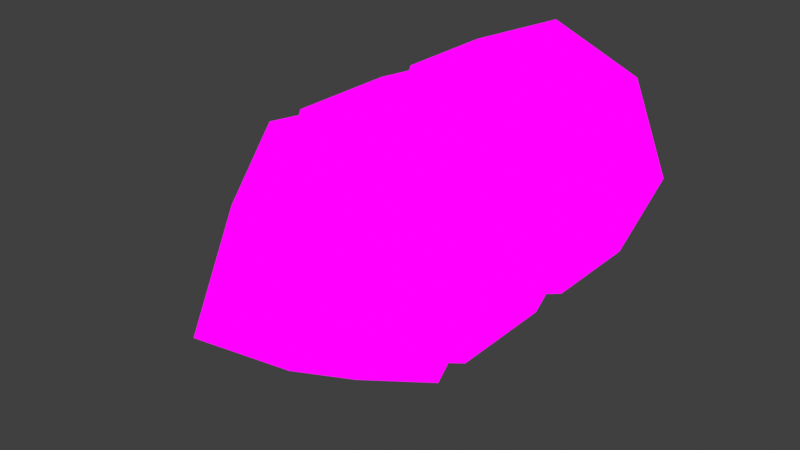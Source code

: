 # Source: rocketMissile.blend  (saved by Blender 3.2.14; exported with 4.5.12 LTS)
import bpy
from mathutils import Matrix  # noqa: F401  (used for matrix-valued properties, if any)

bpy.ops.wm.read_factory_settings(use_empty=True)
scene = bpy.context.scene
scene.name = 'Scene'

# ---- collections
col_collection = bpy.data.collections.new('Collection'); scene.collection.children.link(col_collection)

# ---- images (referenced by path relative to the original .blend; pixels are not part of the script)
import os
ASSET_DIR = os.environ.get("B2B_ASSET_DIR", "")  # directory of the original .blend (textures are referenced by path, not embedded)
HERE = os.path.dirname(os.path.abspath(__file__))  # packed textures are extracted next to this script under _unpacked/

def load_image(name, relpath, width, height, colorspace="sRGB"):
    """Load a texture the original file referenced (path relative to the .blend, or extracted next to this script)."""
    p = next((c for c in (os.path.join(HERE, relpath), os.path.join(ASSET_DIR, relpath)) if relpath and os.path.exists(c)), "")
    if p:
        img = bpy.data.images.load(p, check_existing=True)
        img.name = name
    else:  # same state as the original file: an image datablock whose file is absent (Cycles renders it pink)
        img = bpy.data.images.new(name, width, height)
        img.source = "FILE"
        img.filepath = "//" + (relpath or name)
    img.colorspace_settings.name = colorspace
    return img
img_cybeladyrocket_png = load_image('CYBELADYROCKET.png', 'CYBELADYROCKET.png', 1024, 1024, 'sRGB')

# ---- materials (node trees are filled in below, after node groups)
mat_cybeladyrocket = bpy.data.materials.new('CYBELADYROCKET')
mat_cybeladyrocket.use_transparent_shadow = False

# ---- material node trees
mat_cybeladyrocket.use_nodes = True; mat_cybeladyrocket.node_tree.nodes.clear()
_N = mat_cybeladyrocket.node_tree.nodes; _L = mat_cybeladyrocket.node_tree.links
n0 = _N.new('ShaderNodeOutputMaterial'); n0.name = 'Material Output'; n0.location = (400, 0)
n1 = _N.new('ShaderNodeLightPath'); n1.name = 'Light Path'; n1.location = (0, 250)
n2 = _N.new('ShaderNodeBsdfTransparent'); n2.name = 'Transparent BSDF'; n2.location = (-200, -100)
n3 = _N.new('ShaderNodeEmission'); n3.name = 'Emission'; n3.location = (-200, -200)
n4 = _N.new('ShaderNodeMixShader'); n4.name = 'Mix Shader'; n4.location = (200, 0)
n5 = _N.new('ShaderNodeMixShader'); n5.name = 'Mix Shader.001'; n5.location = (0, -100)
n6 = _N.new('ShaderNodeTexImage'); n6.name = 'Image Texture'; n6.location = (-500, 100)
n6.image = img_cybeladyrocket_png
n6.interpolation = 'Closest'
_L.new(n6.outputs[0], n3.inputs[0])
_L.new(n6.outputs[1], n5.inputs[0])
_L.new(n2.outputs[0], n5.inputs[1])
_L.new(n2.outputs[0], n4.inputs[1])
_L.new(n3.outputs[0], n5.inputs[2])
_L.new(n5.outputs[0], n4.inputs[2])
_L.new(n1.outputs[0], n4.inputs[0])
_L.new(n4.outputs[0], n0.inputs[0])
n0.is_active_output = True

# ---- world
world_world = bpy.data.worlds.new('World'); scene.world = world_world
world_world.use_nodes = True; world_world.node_tree.nodes.clear()
_N = world_world.node_tree.nodes; _L = world_world.node_tree.links
n0 = _N.new('ShaderNodeOutputWorld'); n0.name = 'World Output'; n0.location = (300, 300)
n1 = _N.new('ShaderNodeBackground'); n1.name = 'Background'; n1.location = (10, 300)
n1.inputs[0].default_value = (0.05088, 0.05088, 0.05088, 1.0)
_L.new(n1.outputs[0], n0.inputs[0])
n0.is_active_output = True
world_world.color = (0.05088, 0.05088, 0.05088)
world_world.use_sun_shadow = False
world_world.sun_shadow_jitter_overblur = 0.0

# ---- meshes
me_cube_001 = bpy.data.meshes.new('Cube.001')
me_cube_001.from_pydata([(-0.02667, -0.03125, -0.02667), (-0.02667, -0.03125, 0.02667), (-0.02667, 0.01075, -0.02667), (-0.02667, 0.01075, 0.02667), (0.02667, -0.03125, -0.02667), (0.02667, -0.03125, 0.02667), (0.02667, 0.01075, -0.02667), (0.02667, 0.01075, 0.02667), (-0.03772, -0.03125, -3.588e-10), (-0.03772, 0.01075, 3.588e-10), (0.03772, 0.01075, -1.29e-09), (0.03772, -0.03125, 1.29e-09), (-0.02667, -0.0205, -0.02667), (-0.02667, -0.0205, 0.02667), (0.02667, -0.0205, -0.02667), (0.02667, -0.0205, 0.02667), (0.03772, -0.0205, -1.29e-09), (-0.03772, -0.0205, 3.588e-10), (-3.588e-10, 0.01075, -0.03772), (1.29e-09, 0.01075, 0.03772), (1.29e-09, -0.03125, -0.03772), (-3.588e-10, -0.03125, 0.03772), (2.98e-08, -0.08143, 0.0), (-0.02263, -0.004076, 2.153e-10), (1.29e-09, -0.0205, 0.03772), (-3.588e-10, -0.0205, -0.03772), (-0.02263, -0.0545, -2.153e-10), (-0.016, -0.0545, 0.016), (0.02263, -0.0545, 7.741e-10), (0.016, -0.0545, -0.016), (1.269e-08, -0.0545, -0.02263), (1.171e-08, -0.0545, 0.02263), (-0.016, -0.0545, -0.016), (0.016, -0.0545, 0.016), (-0.02263, 0.01075, 2.153e-10), (2.98e-08, -0.08143, 0.0), (2.98e-08, -0.08143, 0.0), (2.98e-08, -0.08143, 0.0), (2.98e-08, -0.08143, 0.0), (2.98e-08, -0.08143, 0.0), (2.98e-08, -0.08143, 0.0), (2.98e-08, -0.08143, 0.0), (2.98e-08, -0.08143, 0.0), (-0.016, 0.01075, -0.016), (1.171e-08, 0.01075, -0.02263), (1.269e-08, 0.01075, 0.02263), (0.016, 0.01075, 0.016), (0.02263, 0.01075, -7.741e-10), (0.016, 0.01075, -0.016), (-0.016, 0.01075, 0.016), (-0.02667, 0.02319, -0.02667), (-0.016, -0.004076, -0.016), (1.171e-08, -0.004076, -0.02263), (1.269e-08, -0.004076, 0.02263), (0.016, -0.004076, 0.016), (0.02263, -0.004076, -7.741e-10), (0.016, -0.004076, -0.016), (-0.016, -0.004076, 0.016), (1.192e-08, -0.004076, 0.0), (-0.02667, 0.02319, 0.02667), (0.02667, 0.02319, -0.02667), (0.02667, 0.02319, 0.02667), (-0.03772, 0.02319, -3.588e-10), (0.03772, 0.02319, 1.29e-09), (-0.02667, 0.05444, -0.02667), (-0.02667, 0.05444, 0.02667), (0.02667, 0.05444, -0.02667), (0.02667, 0.05444, 0.02667), (0.03772, 0.05444, -1.29e-09), (-0.03772, 0.05444, 3.588e-10), (1.29e-09, 0.02319, -0.03772), (-3.588e-10, 0.02319, 0.03772), (1.29e-09, 0.05444, 0.03772), (-3.588e-10, 0.05444, -0.03772), (0.0, -0.03125, 0.0), (0.0, -0.03125, 0.0), (0.0, -0.03125, 0.0), (0.0, -0.03125, 0.0), (0.0, -0.03125, 0.0), (0.0, -0.03125, 0.0), (0.0, -0.03125, 0.0), (0.0, -0.03125, 0.0), (0.0, -0.0205, 0.0), (0.0, -0.0205, 0.0), (0.0, -0.0205, 0.0), (0.0, -0.0205, 0.0), (0.0, -0.0205, 0.0), (0.0, -0.0205, 0.0), (0.0, -0.0205, 0.0), (0.0, -0.0205, 0.0), (0.0, 0.02319, 0.0), (0.0, 0.02319, 0.0), (0.0, 0.02319, 0.0), (0.0, 0.02319, 0.0), (0.0, 0.02319, 0.0), (0.0, 0.02319, 0.0), (0.0, 0.02319, 0.0), (0.0, 0.02319, 0.0), (0.0, 0.05444, 0.0), (0.0, 0.05444, 0.0), (0.0, 0.05444, 0.0), (0.0, 0.05444, 0.0), (0.0, 0.05444, 0.0), (0.0, 0.05444, 0.0), (0.0, 0.05444, 0.0), (0.0, 0.05444, 0.0), (-0.02641, 0.05444, 2.511e-10), (-0.01867, 0.05444, -0.01867), (0.02641, 0.05444, -9.031e-10), (0.01867, 0.05444, -0.01867), (1.025e-09, 0.05444, 0.02641), (0.01867, 0.05444, 0.01867), (-1.289e-10, 0.05444, -0.02641), (-0.01867, 0.05444, 0.01867), (1.222e-10, 0.05444, 0.0), (1.222e-10, 0.05444, 0.0), (1.222e-10, 0.05444, 0.0), (1.222e-10, 0.05444, 0.0), (1.222e-10, 0.05444, 0.0), (1.222e-10, 0.05444, 0.0), (1.222e-10, 0.05444, 0.0), (1.222e-10, 0.05444, 0.0), (-0.02641, 0.04395, 2.511e-10), (-0.01867, 0.04395, -0.01867), (0.02641, 0.04395, -9.031e-10), (0.01867, 0.04395, -0.01867), (1.025e-09, 0.04395, 0.02641), (0.01867, 0.04395, 0.01867), (-1.289e-10, 0.04395, -0.02641), (-0.01867, 0.04395, 0.01867), (1.222e-10, 0.04395, 3.726e-17), (1.222e-10, 0.04395, 3.726e-17), (1.222e-10, 0.04395, 3.726e-17), (1.222e-10, 0.04395, 3.726e-17), (1.222e-10, 0.04395, 3.726e-17), (1.222e-10, 0.04395, 3.726e-17), (1.222e-10, 0.04395, 3.726e-17), (1.222e-10, 0.04395, 3.726e-17)], [], [(17, 13, 3, 9), (7, 10, 47, 46), (0, 20, 30, 32), (4, 11, 28, 29), (19, 7, 46, 45), (12, 17, 9, 2), (6, 10, 16, 14), (19, 3, 13, 24), (18, 6, 14, 25), (10, 7, 15, 16), (2, 18, 25, 12), (7, 19, 24, 15), (3, 19, 45, 49), (21, 1, 27, 31), (5, 21, 31, 33), (9, 3, 49, 34), (29, 28, 36, 37), (31, 27, 35, 39), (28, 33, 41, 36), (32, 30, 38, 40), (8, 0, 32, 26), (1, 8, 26, 27), (20, 4, 29, 30), (11, 5, 33, 28), (42, 39, 35, 22), (38, 42, 22, 40), (37, 36, 42, 38), (36, 41, 39, 42), (33, 31, 39, 41), (26, 32, 40, 22), (30, 29, 37, 38), (27, 26, 22, 35), (43, 34, 23, 51), (45, 46, 54, 53), (34, 49, 57, 23), (49, 45, 53, 57), (2, 9, 34, 43), (6, 18, 44, 48), (10, 6, 48, 47), (18, 2, 43, 44), (58, 53, 54, 55), (52, 58, 55, 56), (51, 23, 58, 52), (23, 57, 53, 58), (48, 44, 52, 56), (46, 47, 55, 54), (47, 48, 56, 55), (44, 43, 51, 52), (68, 67, 61, 63), (73, 66, 60, 70), (72, 65, 59, 71), (66, 68, 63, 60), (50, 62, 69, 64), (62, 59, 65, 69), (67, 72, 71, 61), (64, 73, 70, 50), (5, 11, 79, 77), (8, 1, 75, 78), (1, 21, 81, 75), (21, 5, 77, 81), (11, 4, 76, 79), (0, 8, 78, 74), (4, 20, 80, 76), (20, 0, 74, 80), (24, 13, 83, 88), (14, 16, 86, 84), (16, 15, 85, 86), (25, 14, 84, 89), (15, 24, 88, 85), (17, 12, 82, 87), (13, 17, 87, 83), (12, 25, 89, 82), (61, 71, 97, 93), (62, 50, 90, 94), (70, 60, 92, 96), (50, 70, 96, 90), (63, 61, 93, 95), (71, 59, 91, 97), (60, 63, 95, 92), (59, 62, 94, 91), (68, 66, 109, 108), (103, 98, 115, 114), (65, 72, 110, 113), (105, 100, 117, 120), (64, 69, 106, 107), (104, 99, 121, 118), (99, 103, 114, 121), (69, 65, 113, 106), (118, 121, 137, 134), (113, 110, 126, 129), (121, 114, 130, 137), (106, 113, 129, 122), (116, 119, 135, 132), (111, 108, 124, 127), (115, 120, 136, 131), (112, 107, 123, 128), (66, 73, 112, 109), (100, 102, 116, 117), (72, 67, 111, 110), (101, 104, 118, 119), (73, 64, 107, 112), (98, 105, 120, 115), (67, 68, 108, 111), (102, 101, 119, 116), (122, 129, 137, 130), (128, 123, 131, 136), (124, 125, 133, 132), (129, 126, 134, 137), (127, 124, 132, 135), (126, 127, 135, 134), (123, 122, 130, 131), (125, 128, 136, 133), (109, 112, 128, 125), (107, 106, 122, 123), (120, 117, 133, 136), (114, 115, 131, 130), (108, 109, 125, 124), (117, 116, 132, 133), (110, 111, 127, 126), (119, 118, 134, 135)])
_uv = me_cube_001.uv_layers.new(name='UVMap')
_uv.uv.foreach_set('vector', [0.1378, 0.8866, 0.2238, 0.8866, 0.2238, 0.4881, 0.1378, 0.4881, 0.2238, 0.4881, 0.1378, 0.4881, 0.1378, 0.4881, 0.1894, 0.4881, 0.3504, 0.0455, 0.4996, 0.01216, 0.4996, 0.1074, 0.4323, 0.1492, 0.6488, 0.0455, 0.6583, 0.2502, 0.5948, 0.2502, 0.5669, 0.1492, 0.2595, 0.4881, 0.2238, 0.4881, 0.1894, 0.4881, 0.2108, 0.4881, 0.05177, 0.8866, 0.1378, 0.8866, 0.1378, 0.4881, 0.05177, 0.4881, 0.05177, 0.4881, 0.1378, 0.4881, 0.1378, 0.8866, 0.05177, 0.8866, 0.2595, 0.4881, 0.2238, 0.4881, 0.2238, 0.8866, 0.2595, 0.8866, 0.01613, 0.4881, 0.05177, 0.4881, 0.05177, 0.8866, 0.01613, 0.8866, 0.1378, 0.4881, 0.2238, 0.4881, 0.2238, 0.8866, 0.1378, 0.8866, 0.05177, 0.4881, 0.01613, 0.4881, 0.01613, 0.8866, 0.05177, 0.8866, 0.2238, 0.4881, 0.2595, 0.4881, 0.2595, 0.8866, 0.2238, 0.8866, 0.2238, 0.4881, 0.2595, 0.4881, 0.2108, 0.4881, 0.1894, 0.4881, 0.4996, 0.4883, 0.3504, 0.455, 0.4323, 0.3512, 0.4996, 0.3931, 0.6488, 0.455, 0.4996, 0.4883, 0.4996, 0.3931, 0.5669, 0.3512, 0.1378, 0.4881, 0.2238, 0.4881, 0.1894, 0.4881, 0.1378, 0.4881, 0.5669, 0.1492, 0.5948, 0.2502, 0.4996, 0.2502, 0.4996, 0.2502, 0.4996, 0.3931, 0.4323, 0.3512, 0.4996, 0.2502, 0.4996, 0.2502, 0.5948, 0.2502, 0.5669, 0.3512, 0.4996, 0.2502, 0.4996, 0.2502, 0.4323, 0.1492, 0.4996, 0.1074, 0.4996, 0.2502, 0.4996, 0.2502, 0.3409, 0.2502, 0.3504, 0.0455, 0.4323, 0.1492, 0.4044, 0.2502, 0.3504, 0.455, 0.3409, 0.2502, 0.4044, 0.2502, 0.4323, 0.3512, 0.4996, 0.01216, 0.6488, 0.0455, 0.5669, 0.1492, 0.4996, 0.1074, 0.6583, 0.2502, 0.6488, 0.455, 0.5669, 0.3512, 0.5948, 0.2502, 0.4996, 0.2502, 0.4996, 0.2502, 0.4996, 0.2502, 0.4996, 0.2502, 0.4996, 0.2502, 0.4996, 0.2502, 0.4996, 0.2502, 0.4996, 0.2502, 0.4996, 0.2502, 0.4996, 0.2502, 0.4996, 0.2502, 0.4996, 0.2502, 0.4996, 0.2502, 0.4996, 0.2502, 0.4996, 0.2502, 0.4996, 0.2502, 0.5669, 0.3512, 0.4996, 0.3931, 0.4996, 0.2502, 0.4996, 0.2502, 0.4044, 0.2502, 0.4323, 0.1492, 0.4996, 0.2502, 0.4996, 0.2502, 0.4996, 0.1074, 0.5669, 0.1492, 0.4996, 0.2502, 0.4996, 0.2502, 0.4323, 0.3512, 0.4044, 0.2502, 0.4996, 0.2502, 0.4996, 0.2502, 0.08619, 0.4881, 0.1378, 0.4881, 0.1378, 0.6771, 0.08619, 0.6771, 0.2108, 0.4881, 0.1894, 0.4881, 0.1894, 0.6771, 0.2108, 0.6771, 0.1378, 0.4881, 0.1894, 0.4881, 0.1894, 0.6771, 0.1378, 0.6771, 0.1894, 0.4881, 0.2108, 0.4881, 0.2108, 0.6771, 0.1894, 0.6771, 0.05177, 0.4881, 0.1378, 0.4881, 0.1378, 0.4881, 0.08619, 0.4881, 0.05177, 0.4881, 0.01613, 0.4881, 0.0648, 0.4881, 0.08619, 0.4881, 0.1378, 0.4881, 0.05177, 0.4881, 0.08619, 0.4881, 0.1378, 0.4881, 0.01613, 0.4881, 0.05177, 0.4881, 0.08619, 0.4881, 0.0648, 0.4881, 0.1378, 0.6771, 0.2108, 0.6771, 0.1894, 0.6771, 0.1378, 0.6771, 0.0648, 0.6771, 0.1378, 0.6771, 0.1378, 0.6771, 0.08619, 0.6771, 0.08619, 0.6771, 0.1378, 0.6771, 0.1378, 0.6771, 0.0648, 0.6771, 0.1378, 0.6771, 0.1894, 0.6771, 0.2108, 0.6771, 0.1378, 0.6771, 0.08619, 0.4881, 0.0648, 0.4881, 0.0648, 0.6771, 0.08619, 0.6771, 0.1894, 0.4881, 0.1378, 0.4881, 0.1378, 0.6771, 0.1894, 0.6771, 0.1378, 0.4881, 0.08619, 0.4881, 0.08619, 0.6771, 0.1378, 0.6771, 0.0648, 0.4881, 0.08619, 0.4881, 0.08619, 0.6771, 0.0648, 0.6771, 0.1577, -0.006482, 0.2243, -0.006482, 0.2243, 0.3884, 0.1577, 0.3884, 0.06352, -0.006482, 0.0911, -0.006482, 0.0911, 0.3884, 0.06352, 0.3884, 0.2518, -0.006482, 0.2243, -0.006482, 0.2243, 0.3884, 0.2518, 0.3884, 0.0911, -0.006482, 0.1577, -0.006482, 0.1577, 0.3884, 0.0911, 0.3884, 0.0911, 0.3884, 0.1577, 0.3884, 0.1577, -0.006482, 0.0911, -0.006482, 0.1577, 0.3884, 0.2243, 0.3884, 0.2243, -0.006482, 0.1577, -0.006482, 0.2243, -0.006482, 0.2518, -0.006482, 0.2518, 0.3884, 0.2243, 0.3884, 0.0911, -0.006482, 0.06352, -0.006482, 0.06352, 0.3884, 0.0911, 0.3884, 0.6488, 0.455, 0.6583, 0.2502, 0.4996, 0.2502, 0.4996, 0.2502, 0.3409, 0.2502, 0.3504, 0.455, 0.4996, 0.2502, 0.4996, 0.2502, 0.3504, 0.455, 0.4996, 0.4883, 0.4996, 0.2502, 0.4996, 0.2502, 0.4996, 0.4883, 0.6488, 0.455, 0.4996, 0.2502, 0.4996, 0.2502, 0.6583, 0.2502, 0.6488, 0.0455, 0.4996, 0.2502, 0.4996, 0.2502, 0.3504, 0.0455, 0.3409, 0.2502, 0.4996, 0.2502, 0.4996, 0.2502, 0.6488, 0.0455, 0.4996, 0.01216, 0.4996, 0.2502, 0.4996, 0.2502, 0.4996, 0.01216, 0.3504, 0.0455, 0.4996, 0.2502, 0.4996, 0.2502, 0.2595, 0.8866, 0.2238, 0.8866, 0.1378, 0.8866, 0.1378, 0.8866, 0.05177, 0.8866, 0.1378, 0.8866, 0.1378, 0.8866, 0.1378, 0.8866, 0.1378, 0.8866, 0.2238, 0.8866, 0.1378, 0.8866, 0.1378, 0.8866, 0.01613, 0.8866, 0.05177, 0.8866, 0.1378, 0.8866, 0.1378, 0.8866, 0.2238, 0.8866, 0.2595, 0.8866, 0.1378, 0.8866, 0.1378, 0.8866, 0.1378, 0.8866, 0.05177, 0.8866, 0.1378, 0.8866, 0.1378, 0.8866, 0.2238, 0.8866, 0.1378, 0.8866, 0.1378, 0.8866, 0.1378, 0.8866, 0.05177, 0.8866, 0.01613, 0.8866, 0.1378, 0.8866, 0.1378, 0.8866, 0.5881, 0.8804, 0.4996, 0.889, 0.4996, 0.7477, 0.4996, 0.7477, 0.4054, 0.7477, 0.4111, 0.615, 0.4996, 0.7477, 0.4996, 0.7477, 0.4996, 0.6065, 0.5881, 0.615, 0.4996, 0.7477, 0.4996, 0.7477, 0.4111, 0.615, 0.4996, 0.6065, 0.4996, 0.7477, 0.4996, 0.7477, 0.5938, 0.7477, 0.5881, 0.8804, 0.4996, 0.7477, 0.4996, 0.7477, 0.4996, 0.889, 0.4111, 0.8804, 0.4996, 0.7477, 0.4996, 0.7477, 0.5881, 0.615, 0.5938, 0.7477, 0.4996, 0.7477, 0.4996, 0.7477, 0.4111, 0.8804, 0.4054, 0.7477, 0.4996, 0.7477, 0.4996, 0.7477, 0.1577, -0.006482, 0.0911, -0.006482, 0.0911, -0.006482, 0.1577, -0.006482, 0.0, 0.0, 0.0, 0.0, 0.0, 0.0, 0.0, 0.0, 0.2243, -0.006482, 0.2518, -0.006482, 0.2518, -0.006482, 0.2243, -0.006482, 0.0, 0.0, 0.0, 0.0, 0.0, 0.0, 0.0, 0.0, 0.0911, -0.006482, 0.1577, -0.006482, 0.1577, -0.006482, 0.0911, -0.006482, 0.0, 0.0, 0.0, 0.0, 0.0, 0.0, 0.0, 0.0, 0.0, 0.0, 0.0, 0.0, 0.0, 0.0, 0.0, 0.0, 0.1577, -0.006482, 0.2243, -0.006482, 0.2243, -0.006482, 0.1577, -0.006482, 0.0, 0.0, 0.0, 0.0, 0.0, 0.0, 0.0, 0.0, 0.2243, -0.006482, 0.2518, -0.006482, 0.2518, -0.006482, 0.2243, -0.006482, 0.0, 0.0, 0.0, 0.0, 0.0, 0.0, 0.0, 0.0, 0.1577, -0.006482, 0.2243, -0.006482, 0.2243, -0.006482, 0.1577, -0.006482, 0.0, 0.0, 0.0, 0.0, 0.0, 0.0, 0.0, 0.0, 0.2243, -0.006482, 0.1577, -0.006482, 0.1577, -0.006482, 0.2243, -0.006482, 0.0, 0.0, 0.0, 0.0, 0.0, 0.0, 0.0, 0.0, 0.06352, -0.006482, 0.0911, -0.006482, 0.0911, -0.006482, 0.06352, -0.006482, 0.0911, -0.006482, 0.06352, -0.006482, 0.06352, -0.006482, 0.0911, -0.006482, 0.0, 0.0, 0.0, 0.0, 0.0, 0.0, 0.0, 0.0, 0.2518, -0.006482, 0.2243, -0.006482, 0.2243, -0.006482, 0.2518, -0.006482, 0.0, 0.0, 0.0, 0.0, 0.0, 0.0, 0.0, 0.0, 0.06352, -0.006482, 0.0911, -0.006482, 0.0911, -0.006482, 0.06352, -0.006482, 0.0, 0.0, 0.0, 0.0, 0.0, 0.0, 0.0, 0.0, 0.2243, -0.006482, 0.1577, -0.006482, 0.1577, -0.006482, 0.2243, -0.006482, 0.0, 0.0, 0.0, 0.0, 0.0, 0.0, 0.0, 0.0, 0.6514, 0.7476, 0.6531, 0.9757, 0.5004, 0.7476, 0.5004, 0.7476, 0.5004, 0.5212, 0.6531, 0.5195, 0.5004, 0.7476, 0.5004, 0.7476, 0.3494, 0.7476, 0.3477, 0.5195, 0.5004, 0.7476, 0.5004, 0.7476, 0.6531, 0.9757, 0.5004, 0.974, 0.5004, 0.7476, 0.5004, 0.7476, 0.3477, 0.9757, 0.3494, 0.7476, 0.5004, 0.7476, 0.5004, 0.7476, 0.5004, 0.974, 0.3477, 0.9757, 0.5004, 0.7476, 0.5004, 0.7476, 0.6531, 0.5195, 0.6514, 0.7476, 0.5004, 0.7476, 0.5004, 0.7476, 0.3477, 0.5195, 0.5004, 0.5212, 0.5004, 0.7476, 0.5004, 0.7476, 0.0911, -0.006482, 0.06352, -0.006482, 0.06352, -0.006482, 0.0911, -0.006482, 0.0911, -0.006482, 0.1577, -0.006482, 0.1577, -0.006482, 0.0911, -0.006482, 0.0, 0.0, 0.0, 0.0, 0.0, 0.0, 0.0, 0.0, 0.0, 0.0, 0.0, 0.0, 0.0, 0.0, 0.0, 0.0, 0.1577, -0.006482, 0.0911, -0.006482, 0.0911, -0.006482, 0.1577, -0.006482, 0.0, 0.0, 0.0, 0.0, 0.0, 0.0, 0.0, 0.0, 0.2518, -0.006482, 0.2243, -0.006482, 0.2243, -0.006482, 0.2518, -0.006482, 0.0, 0.0, 0.0, 0.0, 0.0, 0.0, 0.0, 0.0])
me_cube_001.materials.append(mat_cybeladyrocket)
me_cube_001.update()

# ---- objects
ob_cube = bpy.data.objects.new('Cube', me_cube_001)

# ---- transforms, parenting, visibility, modifiers, constraints
ob_cube.location = (-0.0003376, -0.005834, 0.008547)
ob_cube.scale = (2.108, 2.108, 2.108)

# ---- collection membership
col_collection.objects.link(ob_cube)

# ---- scene / render settings (as saved in the file)
scene.frame_start = 1; scene.frame_end = 250; scene.frame_set(13)
scene.render.engine = 'BLENDER_EEVEE_NEXT'
scene.render.fps = 30
scene.cycles.sampling_pattern = 'TABULATED_SOBOL'
scene.cycles.use_light_tree = False
scene.eevee.taa_samples = 1
scene.eevee.use_taa_reprojection = False
scene.view_settings.view_transform = 'Standard'
bpy.context.view_layer.update()

# ---- added for rendering (the .blend has no active camera): camera
cam_auto = bpy.data.cameras.new('AutoCamera')
cam_auto.lens = 50.0
cam_auto.sensor_width = 36.0
cam_auto.clip_end = 1000.0
ob_auto_camera = bpy.data.objects.new('AutoCamera', cam_auto)
scene.collection.objects.link(ob_auto_camera)
ob_auto_camera.location = (0.336603, -0.438614, 0.2781)
ob_auto_camera.rotation_euler = (1.09748, -7.21219e-08, 0.694738)
scene.camera = ob_auto_camera
bpy.context.view_layer.update()
